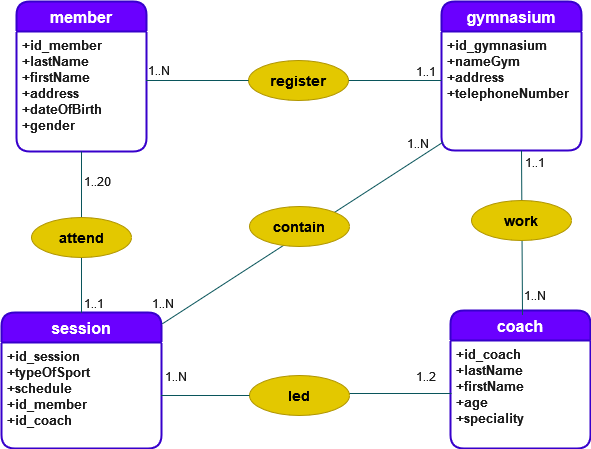

The diagram above was exported from draw.io. Its source (the exported page's mxGraphModel, read from the mxfile embedded in the PNG):
<mxGraphModel dx="862" dy="502" grid="1" gridSize="10" guides="1" tooltips="1" connect="1" arrows="1" fold="1" page="1" pageScale="1" pageWidth="850" pageHeight="1100" math="0" shadow="0" extFonts="Permanent Marker^https://fonts.googleapis.com/css?family=Permanent+Marker">
  <root>
    <mxCell id="0" />
    <mxCell id="1" parent="0" />
    <mxCell id="qNZagrijIoyCzC9KnNBd-41" value="member" style="swimlane;childLayout=stackLayout;horizontal=1;startSize=30;horizontalStack=0;rounded=1;fontSize=16;fontStyle=1;strokeWidth=2;resizeParent=0;resizeLast=1;shadow=0;align=center;fillColor=#6a00ff;strokeColor=#3700CC;fontColor=#ffffff;fontFamily=Helvetica;perimeterSpacing=12;" vertex="1" parent="1">
      <mxGeometry x="95" y="61" width="130" height="150" as="geometry" />
    </mxCell>
    <mxCell id="qNZagrijIoyCzC9KnNBd-42" value="+id_member&#10;+lastName&#10;+firstName&#10;+address&#10;+dateOfBirth&#10;+gender&#10;&#10;" style="align=left;strokeColor=none;fillColor=none;spacingLeft=4;fontSize=13;verticalAlign=top;resizable=0;rotatable=0;part=1;fontColor=#1A1A1A;fontStyle=1" vertex="1" parent="qNZagrijIoyCzC9KnNBd-41">
      <mxGeometry y="30" width="130" height="90" as="geometry" />
    </mxCell>
    <mxCell id="qNZagrijIoyCzC9KnNBd-75" value="+Attribute1&#10;+Attribute2&#10;+Attribute3" style="align=left;strokeColor=none;fillColor=none;spacingLeft=4;fontSize=12;verticalAlign=top;resizable=0;rotatable=0;part=1;fontColor=#1A1A1A;noLabel=1;" vertex="1" parent="qNZagrijIoyCzC9KnNBd-41">
      <mxGeometry y="120" width="130" height="30" as="geometry" />
    </mxCell>
    <mxCell id="qNZagrijIoyCzC9KnNBd-43" value="gymnasium" style="swimlane;childLayout=stackLayout;horizontal=1;startSize=30;horizontalStack=0;rounded=1;fontSize=16;fontStyle=1;strokeWidth=2;resizeParent=0;resizeLast=1;shadow=0;dashed=0;align=center;fillColor=#6a00ff;strokeColor=#3700CC;fontColor=#ffffff;" vertex="1" parent="1">
      <mxGeometry x="520" y="61" width="140" height="149" as="geometry" />
    </mxCell>
    <mxCell id="qNZagrijIoyCzC9KnNBd-44" value="+id_gymnasium&#10;+nameGym&#10;+address&#10;+telephoneNumber" style="align=left;strokeColor=none;fillColor=none;spacingLeft=4;fontSize=13;verticalAlign=top;resizable=0;rotatable=0;part=1;fontColor=#1A1A1A;fontStyle=1" vertex="1" parent="qNZagrijIoyCzC9KnNBd-43">
      <mxGeometry y="30" width="140" height="119" as="geometry" />
    </mxCell>
    <mxCell id="qNZagrijIoyCzC9KnNBd-45" value="session" style="swimlane;childLayout=stackLayout;horizontal=1;startSize=30;horizontalStack=0;rounded=1;fontSize=16;fontStyle=1;strokeWidth=2;resizeParent=0;resizeLast=1;shadow=0;dashed=0;align=center;fillColor=#6a00ff;strokeColor=#3700CC;fontColor=#ffffff;" vertex="1" parent="1">
      <mxGeometry x="80" y="372" width="160" height="136" as="geometry" />
    </mxCell>
    <mxCell id="qNZagrijIoyCzC9KnNBd-46" value="+id_session&#10;+typeOfSport&#10;+schedule&#10;+id_member&#10;+id_coach" style="align=left;strokeColor=none;fillColor=none;spacingLeft=4;fontSize=13;verticalAlign=top;resizable=0;rotatable=0;part=1;fontColor=#1A1A1A;fontStyle=1" vertex="1" parent="qNZagrijIoyCzC9KnNBd-45">
      <mxGeometry y="30" width="160" height="106" as="geometry" />
    </mxCell>
    <mxCell id="qNZagrijIoyCzC9KnNBd-47" value="coach" style="swimlane;childLayout=stackLayout;horizontal=1;startSize=30;horizontalStack=0;rounded=1;fontSize=16;fontStyle=1;strokeWidth=2;resizeParent=0;resizeLast=1;shadow=0;dashed=0;align=center;fillColor=#6a00ff;strokeColor=#3700CC;fontColor=#ffffff;" vertex="1" parent="1">
      <mxGeometry x="529" y="370" width="140" height="138" as="geometry" />
    </mxCell>
    <mxCell id="qNZagrijIoyCzC9KnNBd-48" value="+id_coach&#10;+lastName&#10;+firstName&#10;+age&#10;+speciality" style="align=left;strokeColor=none;fillColor=none;spacingLeft=4;fontSize=13;verticalAlign=top;resizable=0;rotatable=0;part=1;fontColor=#1A1A1A;fontStyle=1" vertex="1" parent="qNZagrijIoyCzC9KnNBd-47">
      <mxGeometry y="30" width="140" height="108" as="geometry" />
    </mxCell>
    <mxCell id="qNZagrijIoyCzC9KnNBd-58" value="1..1" style="text;strokeColor=none;fillColor=none;spacingLeft=4;spacingRight=4;overflow=hidden;rotatable=0;points=[[0,0.5],[1,0.5]];portConstraint=eastwest;fontSize=12;fontColor=#1A1A1A;" vertex="1" parent="1">
      <mxGeometry x="489" y="118" width="40" height="30" as="geometry" />
    </mxCell>
    <mxCell id="qNZagrijIoyCzC9KnNBd-59" value="1..N" style="text;strokeColor=none;fillColor=none;spacingLeft=4;spacingRight=4;overflow=hidden;rotatable=0;points=[[0,0.5],[1,0.5]];portConstraint=eastwest;fontSize=12;fontColor=#1A1A1A;" vertex="1" parent="1">
      <mxGeometry x="221" y="117" width="40" height="30" as="geometry" />
    </mxCell>
    <mxCell id="qNZagrijIoyCzC9KnNBd-60" value="" style="endArrow=none;html=1;rounded=0;strokeColor=#09555B;curved=1;startArrow=none;fontColor=#1A1A1A;exitX=1;exitY=0.5;exitDx=0;exitDy=0;" edge="1" parent="1">
      <mxGeometry relative="1" as="geometry">
        <mxPoint x="428" y="453" as="sourcePoint" />
        <mxPoint x="530" y="453" as="targetPoint" />
      </mxGeometry>
    </mxCell>
    <mxCell id="qNZagrijIoyCzC9KnNBd-61" value="&lt;font style=&quot;font-size: 14px&quot;&gt;&lt;b&gt;led&lt;/b&gt;&lt;/font&gt;" style="ellipse;whiteSpace=wrap;html=1;align=center;fillColor=#e3c800;strokeColor=#B09500;fontColor=#000000;" vertex="1" parent="1">
      <mxGeometry x="328" y="435" width="100" height="40" as="geometry" />
    </mxCell>
    <mxCell id="qNZagrijIoyCzC9KnNBd-62" value="" style="endArrow=none;html=1;rounded=0;strokeColor=#09555B;curved=1;fontColor=#1A1A1A;" edge="1" parent="1" source="qNZagrijIoyCzC9KnNBd-46" target="qNZagrijIoyCzC9KnNBd-61">
      <mxGeometry relative="1" as="geometry">
        <mxPoint x="240" y="395" as="sourcePoint" />
        <mxPoint x="520" y="395" as="targetPoint" />
      </mxGeometry>
    </mxCell>
    <mxCell id="qNZagrijIoyCzC9KnNBd-70" value="" style="endArrow=none;html=1;rounded=0;strokeColor=#09555B;curved=1;startArrow=none;fontColor=#1A1A1A;" edge="1" parent="1" source="qNZagrijIoyCzC9KnNBd-65">
      <mxGeometry relative="1" as="geometry">
        <mxPoint x="240" y="140" as="sourcePoint" />
        <mxPoint x="520" y="140" as="targetPoint" />
        <Array as="points">
          <mxPoint x="380" y="140" />
          <mxPoint x="450" y="140" />
        </Array>
      </mxGeometry>
    </mxCell>
    <mxCell id="qNZagrijIoyCzC9KnNBd-65" value="&lt;font style=&quot;font-size: 14px&quot;&gt;&lt;b&gt;register&lt;/b&gt;&lt;/font&gt;" style="ellipse;whiteSpace=wrap;html=1;align=center;fillColor=#e3c800;strokeColor=#B09500;fontColor=#000000;" vertex="1" parent="1">
      <mxGeometry x="327" y="120" width="100" height="40" as="geometry" />
    </mxCell>
    <mxCell id="qNZagrijIoyCzC9KnNBd-72" value="" style="endArrow=none;html=1;rounded=0;strokeColor=#09555B;curved=1;fontColor=#1A1A1A;entryX=0;entryY=0.5;entryDx=0;entryDy=0;" edge="1" parent="1" target="qNZagrijIoyCzC9KnNBd-65">
      <mxGeometry relative="1" as="geometry">
        <mxPoint x="225" y="140" as="sourcePoint" />
        <mxPoint x="312" y="140" as="targetPoint" />
        <Array as="points" />
      </mxGeometry>
    </mxCell>
    <mxCell id="qNZagrijIoyCzC9KnNBd-73" value="" style="endArrow=none;html=1;rounded=0;strokeColor=#09555B;curved=1;entryX=0.5;entryY=1;entryDx=0;entryDy=0;exitX=0.5;exitY=0;exitDx=0;exitDy=0;fontColor=#1A1A1A;" edge="1" parent="1" source="qNZagrijIoyCzC9KnNBd-45" target="qNZagrijIoyCzC9KnNBd-75">
      <mxGeometry relative="1" as="geometry">
        <mxPoint x="160" y="350" as="sourcePoint" />
        <mxPoint x="260" y="290" as="targetPoint" />
      </mxGeometry>
    </mxCell>
    <mxCell id="qNZagrijIoyCzC9KnNBd-74" value="&lt;p&gt;&lt;font style=&quot;font-size: 14px&quot;&gt;&lt;b&gt;attend&lt;/b&gt;&lt;/font&gt;&lt;/p&gt;" style="ellipse;whiteSpace=wrap;html=1;align=center;fillColor=#e3c800;strokeColor=#B09500;fontColor=#000000;" vertex="1" parent="1">
      <mxGeometry x="110" y="277" width="100" height="40" as="geometry" />
    </mxCell>
    <mxCell id="qNZagrijIoyCzC9KnNBd-76" value="" style="endArrow=none;html=1;rounded=0;strokeColor=#09555B;curved=1;entryX=0.05;entryY=0.1;entryDx=0;entryDy=0;exitX=0.1;exitY=1.133;exitDx=0;exitDy=0;fontColor=#1A1A1A;exitPerimeter=0;entryPerimeter=0;" edge="1" parent="1">
      <mxGeometry relative="1" as="geometry">
        <mxPoint x="601" y="373.99" as="sourcePoint" />
        <mxPoint x="600" y="210" as="targetPoint" />
      </mxGeometry>
    </mxCell>
    <mxCell id="qNZagrijIoyCzC9KnNBd-77" value="&lt;font style=&quot;font-size: 14px&quot;&gt;&lt;b&gt;work&lt;/b&gt;&lt;/font&gt;" style="ellipse;whiteSpace=wrap;html=1;align=center;fillColor=#e3c800;strokeColor=#B09500;fontColor=#000000;" vertex="1" parent="1">
      <mxGeometry x="550" y="260" width="100" height="40" as="geometry" />
    </mxCell>
    <mxCell id="qNZagrijIoyCzC9KnNBd-82" value="1..1" style="text;strokeColor=none;fillColor=none;spacingLeft=4;spacingRight=4;overflow=hidden;rotatable=0;points=[[0,0.5],[1,0.5]];portConstraint=eastwest;fontSize=12;fontColor=#1A1A1A;" vertex="1" parent="1">
      <mxGeometry x="598" y="209" width="40" height="30" as="geometry" />
    </mxCell>
    <mxCell id="qNZagrijIoyCzC9KnNBd-83" value="1..N" style="text;strokeColor=none;fillColor=none;spacingLeft=4;spacingRight=4;overflow=hidden;rotatable=0;points=[[0,0.5],[1,0.5]];portConstraint=eastwest;fontSize=12;fontColor=#1A1A1A;" vertex="1" parent="1">
      <mxGeometry x="597" y="342" width="40" height="30" as="geometry" />
    </mxCell>
    <mxCell id="qNZagrijIoyCzC9KnNBd-84" value="1..2" style="text;strokeColor=none;fillColor=none;spacingLeft=4;spacingRight=4;overflow=hidden;rotatable=0;points=[[0,0.5],[1,0.5]];portConstraint=eastwest;fontSize=12;fontColor=#1A1A1A;" vertex="1" parent="1">
      <mxGeometry x="489" y="423" width="40" height="30" as="geometry" />
    </mxCell>
    <mxCell id="qNZagrijIoyCzC9KnNBd-85" value="1..N" style="text;strokeColor=none;fillColor=none;spacingLeft=4;spacingRight=4;overflow=hidden;rotatable=0;points=[[0,0.5],[1,0.5]];portConstraint=eastwest;fontSize=12;fontColor=#1A1A1A;" vertex="1" parent="1">
      <mxGeometry x="238" y="423" width="40" height="30" as="geometry" />
    </mxCell>
    <mxCell id="qNZagrijIoyCzC9KnNBd-92" value="1..20" style="text;strokeColor=none;fillColor=none;spacingLeft=4;spacingRight=4;overflow=hidden;rotatable=0;points=[[0,0.5],[1,0.5]];portConstraint=eastwest;fontSize=12;fontColor=#1A1A1A;" vertex="1" parent="1">
      <mxGeometry x="157" y="228" width="40" height="30" as="geometry" />
    </mxCell>
    <mxCell id="qNZagrijIoyCzC9KnNBd-93" value="1..1" style="text;strokeColor=none;fillColor=none;spacingLeft=4;spacingRight=4;overflow=hidden;rotatable=0;points=[[0,0.5],[1,0.5]];portConstraint=eastwest;fontSize=12;fontColor=#1A1A1A;" vertex="1" parent="1">
      <mxGeometry x="157" y="350" width="40" height="30" as="geometry" />
    </mxCell>
    <mxCell id="qNZagrijIoyCzC9KnNBd-94" value="" style="endArrow=none;html=1;rounded=0;sketch=0;fontFamily=Helvetica;fontSize=13;fontColor=#1A1A1A;strokeColor=#09555B;curved=1;entryX=0;entryY=1;entryDx=0;entryDy=0;" edge="1" parent="1">
      <mxGeometry relative="1" as="geometry">
        <mxPoint x="241" y="383.2222222222222" as="sourcePoint" />
        <mxPoint x="521" y="202" as="targetPoint" />
      </mxGeometry>
    </mxCell>
    <mxCell id="qNZagrijIoyCzC9KnNBd-95" value="&lt;font size=&quot;1&quot;&gt;&lt;b style=&quot;font-size: 14px&quot;&gt;contain&lt;/b&gt;&lt;/font&gt;" style="ellipse;whiteSpace=wrap;html=1;align=center;rounded=0;sketch=0;fontFamily=Helvetica;fontSize=13;fontColor=#000000;strokeColor=#B09500;fillColor=#e3c800;" vertex="1" parent="1">
      <mxGeometry x="328" y="266" width="100" height="40" as="geometry" />
    </mxCell>
    <mxCell id="qNZagrijIoyCzC9KnNBd-96" value="1..N" style="text;strokeColor=none;fillColor=none;spacingLeft=4;spacingRight=4;overflow=hidden;rotatable=0;points=[[0,0.5],[1,0.5]];portConstraint=eastwest;fontSize=12;fontColor=#1A1A1A;" vertex="1" parent="1">
      <mxGeometry x="480" y="190" width="40" height="30" as="geometry" />
    </mxCell>
    <mxCell id="qNZagrijIoyCzC9KnNBd-97" value="1..N" style="text;strokeColor=none;fillColor=none;spacingLeft=4;spacingRight=4;overflow=hidden;rotatable=0;points=[[0,0.5],[1,0.5]];portConstraint=eastwest;fontSize=12;fontColor=#1A1A1A;" vertex="1" parent="1">
      <mxGeometry x="225" y="350" width="35" height="30" as="geometry" />
    </mxCell>
  </root>
</mxGraphModel>